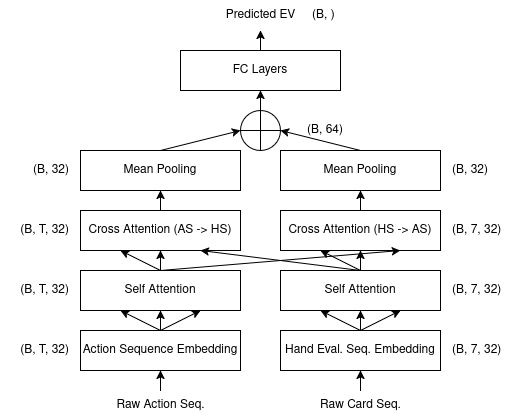

The diagram above was exported from draw.io. Its source (the exported page's mxGraphModel, read from the mxfile embedded in the PNG):
<mxGraphModel dx="815" dy="524" grid="1" gridSize="10" guides="1" tooltips="1" connect="1" arrows="1" fold="1" page="1" pageScale="1" pageWidth="850" pageHeight="1100" math="1" shadow="0">
  <root>
    <mxCell id="0" />
    <mxCell id="1" parent="0" />
    <mxCell id="2fwKJCQqUuSlfMygoQgc-22" style="edgeStyle=orthogonalEdgeStyle;rounded=0;orthogonalLoop=1;jettySize=auto;html=1;entryX=0.5;entryY=1;entryDx=0;entryDy=0;" parent="1" source="2fwKJCQqUuSlfMygoQgc-1" target="2fwKJCQqUuSlfMygoQgc-20" edge="1">
      <mxGeometry relative="1" as="geometry" />
    </mxCell>
    <mxCell id="2fwKJCQqUuSlfMygoQgc-1" value="Cross Attention (AS -&amp;gt; HS)" style="rounded=0;whiteSpace=wrap;html=1;" parent="1" vertex="1">
      <mxGeometry x="80" y="260" width="160" height="40" as="geometry" />
    </mxCell>
    <mxCell id="2fwKJCQqUuSlfMygoQgc-23" style="edgeStyle=orthogonalEdgeStyle;rounded=0;orthogonalLoop=1;jettySize=auto;html=1;entryX=0.5;entryY=1;entryDx=0;entryDy=0;" parent="1" source="2fwKJCQqUuSlfMygoQgc-2" target="2fwKJCQqUuSlfMygoQgc-21" edge="1">
      <mxGeometry relative="1" as="geometry" />
    </mxCell>
    <mxCell id="2fwKJCQqUuSlfMygoQgc-2" value="Cross Attention (HS -&amp;gt; AS)" style="rounded=0;whiteSpace=wrap;html=1;" parent="1" vertex="1">
      <mxGeometry x="280" y="260" width="160" height="40" as="geometry" />
    </mxCell>
    <mxCell id="2fwKJCQqUuSlfMygoQgc-14" style="rounded=0;orthogonalLoop=1;jettySize=auto;html=1;exitX=0.5;exitY=0;exitDx=0;exitDy=0;entryX=0.25;entryY=1;entryDx=0;entryDy=0;" parent="1" source="2fwKJCQqUuSlfMygoQgc-3" target="2fwKJCQqUuSlfMygoQgc-1" edge="1">
      <mxGeometry relative="1" as="geometry" />
    </mxCell>
    <mxCell id="2fwKJCQqUuSlfMygoQgc-17" style="rounded=0;orthogonalLoop=1;jettySize=auto;html=1;entryX=0.75;entryY=1;entryDx=0;entryDy=0;exitX=0.5;exitY=0;exitDx=0;exitDy=0;" parent="1" source="2fwKJCQqUuSlfMygoQgc-3" target="2fwKJCQqUuSlfMygoQgc-2" edge="1">
      <mxGeometry relative="1" as="geometry" />
    </mxCell>
    <mxCell id="2fwKJCQqUuSlfMygoQgc-18" style="edgeStyle=orthogonalEdgeStyle;rounded=0;orthogonalLoop=1;jettySize=auto;html=1;entryX=0.5;entryY=1;entryDx=0;entryDy=0;" parent="1" source="2fwKJCQqUuSlfMygoQgc-3" target="2fwKJCQqUuSlfMygoQgc-1" edge="1">
      <mxGeometry relative="1" as="geometry" />
    </mxCell>
    <mxCell id="2fwKJCQqUuSlfMygoQgc-3" value="&lt;div&gt;&lt;div&gt;Self Attention&lt;/div&gt;&lt;/div&gt;" style="rounded=0;whiteSpace=wrap;html=1;" parent="1" vertex="1">
      <mxGeometry x="80" y="320" width="160" height="40" as="geometry" />
    </mxCell>
    <mxCell id="2fwKJCQqUuSlfMygoQgc-15" style="rounded=0;orthogonalLoop=1;jettySize=auto;html=1;entryX=0.75;entryY=1;entryDx=0;entryDy=0;exitX=0.5;exitY=0;exitDx=0;exitDy=0;" parent="1" source="2fwKJCQqUuSlfMygoQgc-4" target="2fwKJCQqUuSlfMygoQgc-1" edge="1">
      <mxGeometry relative="1" as="geometry" />
    </mxCell>
    <mxCell id="2fwKJCQqUuSlfMygoQgc-16" style="rounded=0;orthogonalLoop=1;jettySize=auto;html=1;entryX=0.25;entryY=1;entryDx=0;entryDy=0;exitX=0.5;exitY=0;exitDx=0;exitDy=0;" parent="1" source="2fwKJCQqUuSlfMygoQgc-4" target="2fwKJCQqUuSlfMygoQgc-2" edge="1">
      <mxGeometry relative="1" as="geometry" />
    </mxCell>
    <mxCell id="2fwKJCQqUuSlfMygoQgc-19" style="edgeStyle=orthogonalEdgeStyle;rounded=0;orthogonalLoop=1;jettySize=auto;html=1;entryX=0.5;entryY=1;entryDx=0;entryDy=0;" parent="1" source="2fwKJCQqUuSlfMygoQgc-4" target="2fwKJCQqUuSlfMygoQgc-2" edge="1">
      <mxGeometry relative="1" as="geometry" />
    </mxCell>
    <mxCell id="2fwKJCQqUuSlfMygoQgc-4" value="&lt;div&gt;Self Attention&lt;/div&gt;" style="rounded=0;whiteSpace=wrap;html=1;" parent="1" vertex="1">
      <mxGeometry x="280" y="320" width="160" height="40" as="geometry" />
    </mxCell>
    <mxCell id="2fwKJCQqUuSlfMygoQgc-27" style="rounded=0;orthogonalLoop=1;jettySize=auto;html=1;entryX=0;entryY=0.5;entryDx=0;entryDy=0;exitX=0.5;exitY=0;exitDx=0;exitDy=0;" parent="1" source="2fwKJCQqUuSlfMygoQgc-20" target="2fwKJCQqUuSlfMygoQgc-26" edge="1">
      <mxGeometry relative="1" as="geometry" />
    </mxCell>
    <mxCell id="2fwKJCQqUuSlfMygoQgc-20" value="Mean Pooling" style="rounded=0;whiteSpace=wrap;html=1;" parent="1" vertex="1">
      <mxGeometry x="80" y="200" width="160" height="40" as="geometry" />
    </mxCell>
    <mxCell id="2fwKJCQqUuSlfMygoQgc-28" style="rounded=0;orthogonalLoop=1;jettySize=auto;html=1;entryX=1;entryY=0.5;entryDx=0;entryDy=0;exitX=0.5;exitY=0;exitDx=0;exitDy=0;" parent="1" source="2fwKJCQqUuSlfMygoQgc-21" target="2fwKJCQqUuSlfMygoQgc-26" edge="1">
      <mxGeometry relative="1" as="geometry" />
    </mxCell>
    <mxCell id="2fwKJCQqUuSlfMygoQgc-21" value="Mean Pooling" style="rounded=0;whiteSpace=wrap;html=1;" parent="1" vertex="1">
      <mxGeometry x="280" y="200" width="160" height="40" as="geometry" />
    </mxCell>
    <mxCell id="2fwKJCQqUuSlfMygoQgc-30" style="edgeStyle=orthogonalEdgeStyle;rounded=0;orthogonalLoop=1;jettySize=auto;html=1;entryX=0.5;entryY=1;entryDx=0;entryDy=0;" parent="1" source="2fwKJCQqUuSlfMygoQgc-26" target="2fwKJCQqUuSlfMygoQgc-29" edge="1">
      <mxGeometry relative="1" as="geometry" />
    </mxCell>
    <mxCell id="2fwKJCQqUuSlfMygoQgc-26" value="" style="shape=orEllipse;perimeter=ellipsePerimeter;whiteSpace=wrap;html=1;backgroundOutline=1;" parent="1" vertex="1">
      <mxGeometry x="240" y="160" width="40" height="40" as="geometry" />
    </mxCell>
    <mxCell id="2fwKJCQqUuSlfMygoQgc-29" value="FC Layers" style="rounded=0;whiteSpace=wrap;html=1;" parent="1" vertex="1">
      <mxGeometry x="180" y="100" width="160" height="40" as="geometry" />
    </mxCell>
    <mxCell id="2fwKJCQqUuSlfMygoQgc-31" value="Predicted EV" style="text;html=1;align=center;verticalAlign=middle;resizable=0;points=[];autosize=1;strokeColor=none;fillColor=none;" parent="1" vertex="1">
      <mxGeometry x="215" y="50" width="90" height="30" as="geometry" />
    </mxCell>
    <mxCell id="2fwKJCQqUuSlfMygoQgc-34" style="edgeStyle=orthogonalEdgeStyle;rounded=0;orthogonalLoop=1;jettySize=auto;html=1;entryX=0.5;entryY=1;entryDx=0;entryDy=0;" parent="1" source="2fwKJCQqUuSlfMygoQgc-32" target="lFl-f_mvetNMVjcUv8-A-1" edge="1">
      <mxGeometry relative="1" as="geometry" />
    </mxCell>
    <mxCell id="2fwKJCQqUuSlfMygoQgc-32" value="Raw Action Seq." style="text;html=1;align=center;verticalAlign=middle;resizable=0;points=[];autosize=1;strokeColor=none;fillColor=none;" parent="1" vertex="1">
      <mxGeometry x="105" y="440" width="110" height="30" as="geometry" />
    </mxCell>
    <mxCell id="2fwKJCQqUuSlfMygoQgc-35" style="edgeStyle=orthogonalEdgeStyle;rounded=0;orthogonalLoop=1;jettySize=auto;html=1;entryX=0.5;entryY=1;entryDx=0;entryDy=0;" parent="1" source="2fwKJCQqUuSlfMygoQgc-33" target="lFl-f_mvetNMVjcUv8-A-2" edge="1">
      <mxGeometry relative="1" as="geometry" />
    </mxCell>
    <mxCell id="2fwKJCQqUuSlfMygoQgc-33" value="Raw Card Seq." style="text;html=1;align=center;verticalAlign=middle;resizable=0;points=[];autosize=1;strokeColor=none;fillColor=none;" parent="1" vertex="1">
      <mxGeometry x="310" y="440" width="100" height="30" as="geometry" />
    </mxCell>
    <mxCell id="2fwKJCQqUuSlfMygoQgc-38" style="edgeStyle=orthogonalEdgeStyle;rounded=0;orthogonalLoop=1;jettySize=auto;html=1;entryX=0.505;entryY=1.015;entryDx=0;entryDy=0;entryPerimeter=0;" parent="1" source="2fwKJCQqUuSlfMygoQgc-29" target="2fwKJCQqUuSlfMygoQgc-31" edge="1">
      <mxGeometry relative="1" as="geometry" />
    </mxCell>
    <mxCell id="2fwKJCQqUuSlfMygoQgc-39" value="&lt;div align=&quot;right&quot;&gt;(B, T, 32)&lt;/div&gt;" style="text;html=1;align=right;verticalAlign=middle;resizable=0;points=[];autosize=1;strokeColor=none;fillColor=none;" parent="1" vertex="1">
      <mxGeometry y="325" width="70" height="30" as="geometry" />
    </mxCell>
    <mxCell id="2fwKJCQqUuSlfMygoQgc-40" value="&lt;div align=&quot;left&quot;&gt;(B, 7, 32)&lt;/div&gt;" style="text;html=1;align=left;verticalAlign=middle;resizable=0;points=[];autosize=1;strokeColor=none;fillColor=none;" parent="1" vertex="1">
      <mxGeometry x="450" y="325" width="70" height="30" as="geometry" />
    </mxCell>
    <mxCell id="2fwKJCQqUuSlfMygoQgc-41" value="&lt;div align=&quot;left&quot;&gt;(B, 7, 32)&lt;/div&gt;" style="text;html=1;align=left;verticalAlign=middle;resizable=0;points=[];autosize=1;strokeColor=none;fillColor=none;" parent="1" vertex="1">
      <mxGeometry x="450" y="265" width="70" height="30" as="geometry" />
    </mxCell>
    <mxCell id="2fwKJCQqUuSlfMygoQgc-42" value="&lt;div align=&quot;right&quot;&gt;(B, T, 32)&lt;/div&gt;" style="text;html=1;align=right;verticalAlign=middle;resizable=0;points=[];autosize=1;strokeColor=none;fillColor=none;" parent="1" vertex="1">
      <mxGeometry y="265" width="70" height="30" as="geometry" />
    </mxCell>
    <mxCell id="2fwKJCQqUuSlfMygoQgc-43" value="&lt;div align=&quot;right&quot;&gt;(B, 32)&lt;/div&gt;" style="text;html=1;align=right;verticalAlign=middle;resizable=0;points=[];autosize=1;strokeColor=none;fillColor=none;" parent="1" vertex="1">
      <mxGeometry x="10" y="205" width="60" height="30" as="geometry" />
    </mxCell>
    <mxCell id="2fwKJCQqUuSlfMygoQgc-44" value="&lt;div align=&quot;left&quot;&gt;(B, 32)&lt;/div&gt;" style="text;html=1;align=left;verticalAlign=middle;resizable=0;points=[];autosize=1;strokeColor=none;fillColor=none;" parent="1" vertex="1">
      <mxGeometry x="450" y="205" width="60" height="30" as="geometry" />
    </mxCell>
    <mxCell id="2fwKJCQqUuSlfMygoQgc-45" value="&lt;div align=&quot;left&quot;&gt;(B, 64)&lt;/div&gt;" style="text;html=1;align=left;verticalAlign=middle;resizable=0;points=[];autosize=1;strokeColor=none;fillColor=none;" parent="1" vertex="1">
      <mxGeometry x="305" y="165" width="60" height="30" as="geometry" />
    </mxCell>
    <mxCell id="2fwKJCQqUuSlfMygoQgc-46" value="&lt;div align=&quot;left&quot;&gt;(B, )&lt;/div&gt;" style="text;html=1;align=left;verticalAlign=middle;resizable=0;points=[];autosize=1;strokeColor=none;fillColor=none;" parent="1" vertex="1">
      <mxGeometry x="310" y="50" width="50" height="30" as="geometry" />
    </mxCell>
    <mxCell id="lFl-f_mvetNMVjcUv8-A-3" style="rounded=0;orthogonalLoop=1;jettySize=auto;html=1;entryX=0.25;entryY=1;entryDx=0;entryDy=0;exitX=0.5;exitY=0;exitDx=0;exitDy=0;" edge="1" parent="1" source="lFl-f_mvetNMVjcUv8-A-1" target="2fwKJCQqUuSlfMygoQgc-3">
      <mxGeometry relative="1" as="geometry" />
    </mxCell>
    <mxCell id="lFl-f_mvetNMVjcUv8-A-4" style="edgeStyle=orthogonalEdgeStyle;rounded=0;orthogonalLoop=1;jettySize=auto;html=1;entryX=0.5;entryY=1;entryDx=0;entryDy=0;" edge="1" parent="1" source="lFl-f_mvetNMVjcUv8-A-1" target="2fwKJCQqUuSlfMygoQgc-3">
      <mxGeometry relative="1" as="geometry" />
    </mxCell>
    <mxCell id="lFl-f_mvetNMVjcUv8-A-5" style="rounded=0;orthogonalLoop=1;jettySize=auto;html=1;entryX=0.75;entryY=1;entryDx=0;entryDy=0;exitX=0.5;exitY=0;exitDx=0;exitDy=0;" edge="1" parent="1" source="lFl-f_mvetNMVjcUv8-A-1" target="2fwKJCQqUuSlfMygoQgc-3">
      <mxGeometry relative="1" as="geometry" />
    </mxCell>
    <mxCell id="lFl-f_mvetNMVjcUv8-A-1" value="Action Sequence Embedding" style="rounded=0;whiteSpace=wrap;html=1;" vertex="1" parent="1">
      <mxGeometry x="80" y="380" width="160" height="40" as="geometry" />
    </mxCell>
    <mxCell id="lFl-f_mvetNMVjcUv8-A-7" style="edgeStyle=orthogonalEdgeStyle;rounded=0;orthogonalLoop=1;jettySize=auto;html=1;entryX=0.5;entryY=1;entryDx=0;entryDy=0;" edge="1" parent="1" source="lFl-f_mvetNMVjcUv8-A-2" target="2fwKJCQqUuSlfMygoQgc-4">
      <mxGeometry relative="1" as="geometry" />
    </mxCell>
    <mxCell id="lFl-f_mvetNMVjcUv8-A-8" style="rounded=0;orthogonalLoop=1;jettySize=auto;html=1;entryX=0.25;entryY=1;entryDx=0;entryDy=0;exitX=0.5;exitY=0;exitDx=0;exitDy=0;" edge="1" parent="1" source="lFl-f_mvetNMVjcUv8-A-2" target="2fwKJCQqUuSlfMygoQgc-4">
      <mxGeometry relative="1" as="geometry" />
    </mxCell>
    <mxCell id="lFl-f_mvetNMVjcUv8-A-9" style="rounded=0;orthogonalLoop=1;jettySize=auto;html=1;entryX=0.75;entryY=1;entryDx=0;entryDy=0;exitX=0.5;exitY=0;exitDx=0;exitDy=0;" edge="1" parent="1" source="lFl-f_mvetNMVjcUv8-A-2" target="2fwKJCQqUuSlfMygoQgc-4">
      <mxGeometry relative="1" as="geometry" />
    </mxCell>
    <mxCell id="lFl-f_mvetNMVjcUv8-A-2" value="Hand Eval. Seq. Embedding" style="rounded=0;whiteSpace=wrap;html=1;" vertex="1" parent="1">
      <mxGeometry x="280" y="380" width="160" height="40" as="geometry" />
    </mxCell>
    <mxCell id="lFl-f_mvetNMVjcUv8-A-10" value="&lt;div align=&quot;right&quot;&gt;(B, T, 32)&lt;/div&gt;" style="text;html=1;align=right;verticalAlign=middle;resizable=0;points=[];autosize=1;strokeColor=none;fillColor=none;" vertex="1" parent="1">
      <mxGeometry y="385" width="70" height="30" as="geometry" />
    </mxCell>
    <mxCell id="lFl-f_mvetNMVjcUv8-A-11" value="&lt;div align=&quot;left&quot;&gt;(B, 7, 32)&lt;/div&gt;" style="text;html=1;align=left;verticalAlign=middle;resizable=0;points=[];autosize=1;strokeColor=none;fillColor=none;" vertex="1" parent="1">
      <mxGeometry x="450" y="385" width="70" height="30" as="geometry" />
    </mxCell>
  </root>
</mxGraphModel>